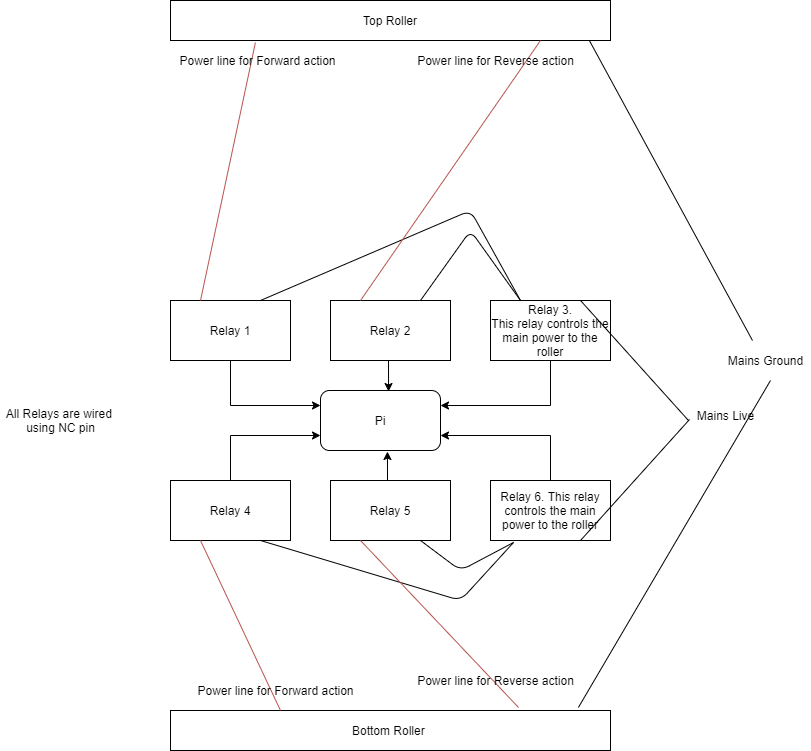

The diagram above was exported from draw.io. Its source (the exported page's mxGraphModel, read from the mxfile embedded in the PNG):
<mxGraphModel dx="1422" dy="1963" grid="1" gridSize="10" guides="1" tooltips="1" connect="1" arrows="1" fold="1" page="1" pageScale="1" pageWidth="827" pageHeight="1169" math="0" shadow="0">
  <root>
    <mxCell id="0" />
    <mxCell id="1" parent="0" />
    <mxCell id="ZtgYAooWoJxV3UMySNwU-1" value="Top Roller" style="rounded=0;whiteSpace=wrap;html=1;" vertex="1" parent="1">
      <mxGeometry x="180" y="-200" width="440" height="40" as="geometry" />
    </mxCell>
    <mxCell id="ZtgYAooWoJxV3UMySNwU-2" value="Bottom Roller&amp;nbsp;" style="rounded=0;whiteSpace=wrap;html=1;" vertex="1" parent="1">
      <mxGeometry x="180" y="510" width="440" height="40" as="geometry" />
    </mxCell>
    <mxCell id="ZtgYAooWoJxV3UMySNwU-10" style="edgeStyle=orthogonalEdgeStyle;rounded=0;orthogonalLoop=1;jettySize=auto;html=1;exitX=0.5;exitY=1;exitDx=0;exitDy=0;entryX=0;entryY=0.25;entryDx=0;entryDy=0;" edge="1" parent="1" source="ZtgYAooWoJxV3UMySNwU-3" target="ZtgYAooWoJxV3UMySNwU-9">
      <mxGeometry relative="1" as="geometry" />
    </mxCell>
    <mxCell id="ZtgYAooWoJxV3UMySNwU-3" value="Relay 1" style="rounded=0;whiteSpace=wrap;html=1;" vertex="1" parent="1">
      <mxGeometry x="180" y="100" width="120" height="60" as="geometry" />
    </mxCell>
    <mxCell id="ZtgYAooWoJxV3UMySNwU-13" style="edgeStyle=orthogonalEdgeStyle;rounded=0;orthogonalLoop=1;jettySize=auto;html=1;exitX=0.5;exitY=1;exitDx=0;exitDy=0;entryX=0.567;entryY=0.017;entryDx=0;entryDy=0;entryPerimeter=0;" edge="1" parent="1" source="ZtgYAooWoJxV3UMySNwU-4" target="ZtgYAooWoJxV3UMySNwU-9">
      <mxGeometry relative="1" as="geometry" />
    </mxCell>
    <mxCell id="ZtgYAooWoJxV3UMySNwU-4" value="Relay 2" style="rounded=0;whiteSpace=wrap;html=1;" vertex="1" parent="1">
      <mxGeometry x="340" y="100" width="120" height="60" as="geometry" />
    </mxCell>
    <mxCell id="ZtgYAooWoJxV3UMySNwU-15" style="edgeStyle=orthogonalEdgeStyle;rounded=0;orthogonalLoop=1;jettySize=auto;html=1;exitX=0.5;exitY=1;exitDx=0;exitDy=0;entryX=1;entryY=0.25;entryDx=0;entryDy=0;" edge="1" parent="1" source="ZtgYAooWoJxV3UMySNwU-5" target="ZtgYAooWoJxV3UMySNwU-9">
      <mxGeometry relative="1" as="geometry" />
    </mxCell>
    <mxCell id="ZtgYAooWoJxV3UMySNwU-5" value="Relay 3.&lt;br&gt;This relay controls the main power to the roller" style="rounded=0;whiteSpace=wrap;html=1;" vertex="1" parent="1">
      <mxGeometry x="500" y="100" width="120" height="60" as="geometry" />
    </mxCell>
    <mxCell id="ZtgYAooWoJxV3UMySNwU-11" style="edgeStyle=orthogonalEdgeStyle;rounded=0;orthogonalLoop=1;jettySize=auto;html=1;exitX=0.5;exitY=0;exitDx=0;exitDy=0;entryX=0;entryY=0.75;entryDx=0;entryDy=0;" edge="1" parent="1" source="ZtgYAooWoJxV3UMySNwU-6" target="ZtgYAooWoJxV3UMySNwU-9">
      <mxGeometry relative="1" as="geometry" />
    </mxCell>
    <mxCell id="ZtgYAooWoJxV3UMySNwU-6" value="Relay 4" style="rounded=0;whiteSpace=wrap;html=1;" vertex="1" parent="1">
      <mxGeometry x="180" y="280" width="120" height="60" as="geometry" />
    </mxCell>
    <mxCell id="ZtgYAooWoJxV3UMySNwU-12" style="edgeStyle=orthogonalEdgeStyle;rounded=0;orthogonalLoop=1;jettySize=auto;html=1;exitX=0.5;exitY=0;exitDx=0;exitDy=0;entryX=0.558;entryY=1.017;entryDx=0;entryDy=0;entryPerimeter=0;" edge="1" parent="1" source="ZtgYAooWoJxV3UMySNwU-7" target="ZtgYAooWoJxV3UMySNwU-9">
      <mxGeometry relative="1" as="geometry" />
    </mxCell>
    <mxCell id="ZtgYAooWoJxV3UMySNwU-7" value="Relay 5" style="rounded=0;whiteSpace=wrap;html=1;" vertex="1" parent="1">
      <mxGeometry x="340" y="280" width="120" height="60" as="geometry" />
    </mxCell>
    <mxCell id="ZtgYAooWoJxV3UMySNwU-14" style="edgeStyle=orthogonalEdgeStyle;rounded=0;orthogonalLoop=1;jettySize=auto;html=1;exitX=0.5;exitY=0;exitDx=0;exitDy=0;entryX=1;entryY=0.75;entryDx=0;entryDy=0;" edge="1" parent="1" source="ZtgYAooWoJxV3UMySNwU-8" target="ZtgYAooWoJxV3UMySNwU-9">
      <mxGeometry relative="1" as="geometry" />
    </mxCell>
    <mxCell id="ZtgYAooWoJxV3UMySNwU-8" value="Relay 6. This relay controls the main power to the roller" style="rounded=0;whiteSpace=wrap;html=1;" vertex="1" parent="1">
      <mxGeometry x="500" y="280" width="120" height="60" as="geometry" />
    </mxCell>
    <mxCell id="ZtgYAooWoJxV3UMySNwU-9" value="Pi" style="rounded=1;whiteSpace=wrap;html=1;" vertex="1" parent="1">
      <mxGeometry x="330" y="190" width="120" height="60" as="geometry" />
    </mxCell>
    <mxCell id="ZtgYAooWoJxV3UMySNwU-17" value="All Relays are wired &lt;br&gt;using NC pin" style="text;html=1;align=center;verticalAlign=middle;resizable=0;points=[];autosize=1;strokeColor=none;" vertex="1" parent="1">
      <mxGeometry x="10" y="205" width="120" height="30" as="geometry" />
    </mxCell>
    <mxCell id="ZtgYAooWoJxV3UMySNwU-18" value="" style="endArrow=none;html=1;exitX=0.75;exitY=0;exitDx=0;exitDy=0;entryX=-0.029;entryY=0.75;entryDx=0;entryDy=0;entryPerimeter=0;" edge="1" parent="1" source="ZtgYAooWoJxV3UMySNwU-5" target="ZtgYAooWoJxV3UMySNwU-19">
      <mxGeometry width="50" height="50" relative="1" as="geometry">
        <mxPoint x="390" y="220" as="sourcePoint" />
        <mxPoint x="680" as="targetPoint" />
      </mxGeometry>
    </mxCell>
    <mxCell id="ZtgYAooWoJxV3UMySNwU-19" value="Mains Live" style="text;html=1;align=center;verticalAlign=middle;resizable=0;points=[];autosize=1;strokeColor=none;" vertex="1" parent="1">
      <mxGeometry x="700" y="205" width="70" height="20" as="geometry" />
    </mxCell>
    <mxCell id="ZtgYAooWoJxV3UMySNwU-20" value="" style="endArrow=none;html=1;entryX=0.25;entryY=0;entryDx=0;entryDy=0;exitX=0.75;exitY=0;exitDx=0;exitDy=0;" edge="1" parent="1" source="ZtgYAooWoJxV3UMySNwU-4" target="ZtgYAooWoJxV3UMySNwU-5">
      <mxGeometry width="50" height="50" relative="1" as="geometry">
        <mxPoint x="390" y="220" as="sourcePoint" />
        <mxPoint x="440" y="170" as="targetPoint" />
        <Array as="points">
          <mxPoint x="480" y="30" />
        </Array>
      </mxGeometry>
    </mxCell>
    <mxCell id="ZtgYAooWoJxV3UMySNwU-22" value="" style="endArrow=none;html=1;entryX=0.25;entryY=0;entryDx=0;entryDy=0;exitX=0.75;exitY=0;exitDx=0;exitDy=0;" edge="1" parent="1" source="ZtgYAooWoJxV3UMySNwU-3" target="ZtgYAooWoJxV3UMySNwU-5">
      <mxGeometry width="50" height="50" relative="1" as="geometry">
        <mxPoint x="390" y="220" as="sourcePoint" />
        <mxPoint x="440" y="170" as="targetPoint" />
        <Array as="points">
          <mxPoint x="480" y="10" />
        </Array>
      </mxGeometry>
    </mxCell>
    <mxCell id="ZtgYAooWoJxV3UMySNwU-23" value="" style="endArrow=none;html=1;entryX=0.193;entryY=1.05;entryDx=0;entryDy=0;entryPerimeter=0;exitX=0.25;exitY=0;exitDx=0;exitDy=0;fillColor=#f8cecc;strokeColor=#b85450;" edge="1" parent="1" source="ZtgYAooWoJxV3UMySNwU-3" target="ZtgYAooWoJxV3UMySNwU-1">
      <mxGeometry width="50" height="50" relative="1" as="geometry">
        <mxPoint x="265" y="-100" as="sourcePoint" />
        <mxPoint x="440" y="170" as="targetPoint" />
      </mxGeometry>
    </mxCell>
    <mxCell id="ZtgYAooWoJxV3UMySNwU-24" value="" style="endArrow=none;html=1;entryX=0.193;entryY=1.05;entryDx=0;entryDy=0;entryPerimeter=0;exitX=0.25;exitY=0;exitDx=0;exitDy=0;fillColor=#f8cecc;strokeColor=#b85450;" edge="1" parent="1" source="ZtgYAooWoJxV3UMySNwU-4">
      <mxGeometry width="50" height="50" relative="1" as="geometry">
        <mxPoint x="550.0799999999999" y="-102" as="sourcePoint" />
        <mxPoint x="550" y="-160" as="targetPoint" />
      </mxGeometry>
    </mxCell>
    <mxCell id="ZtgYAooWoJxV3UMySNwU-25" value="" style="endArrow=none;html=1;entryX=0.952;entryY=1;entryDx=0;entryDy=0;entryPerimeter=0;" edge="1" parent="1" target="ZtgYAooWoJxV3UMySNwU-1">
      <mxGeometry width="50" height="50" relative="1" as="geometry">
        <mxPoint x="762" y="140" as="sourcePoint" />
        <mxPoint x="680" y="20" as="targetPoint" />
      </mxGeometry>
    </mxCell>
    <mxCell id="ZtgYAooWoJxV3UMySNwU-26" value="Mains Ground" style="text;html=1;align=center;verticalAlign=middle;resizable=0;points=[];autosize=1;strokeColor=none;" vertex="1" parent="1">
      <mxGeometry x="730" y="150" width="90" height="20" as="geometry" />
    </mxCell>
    <mxCell id="ZtgYAooWoJxV3UMySNwU-27" value="Power line for Forward action" style="text;html=1;align=center;verticalAlign=middle;resizable=0;points=[];autosize=1;strokeColor=none;" vertex="1" parent="1">
      <mxGeometry x="182" y="-150" width="170" height="20" as="geometry" />
    </mxCell>
    <mxCell id="ZtgYAooWoJxV3UMySNwU-28" value="Power line for Reverse action" style="text;html=1;align=center;verticalAlign=middle;resizable=0;points=[];autosize=1;strokeColor=none;" vertex="1" parent="1">
      <mxGeometry x="420" y="-150" width="170" height="20" as="geometry" />
    </mxCell>
    <mxCell id="ZtgYAooWoJxV3UMySNwU-31" value="" style="endArrow=none;html=1;entryX=0.75;entryY=1;entryDx=0;entryDy=0;exitX=0.192;exitY=1.033;exitDx=0;exitDy=0;exitPerimeter=0;" edge="1" parent="1" source="ZtgYAooWoJxV3UMySNwU-8" target="ZtgYAooWoJxV3UMySNwU-7">
      <mxGeometry width="50" height="50" relative="1" as="geometry">
        <mxPoint x="440" y="110" as="sourcePoint" />
        <mxPoint x="540" y="110" as="targetPoint" />
        <Array as="points">
          <mxPoint x="470" y="370" />
        </Array>
      </mxGeometry>
    </mxCell>
    <mxCell id="ZtgYAooWoJxV3UMySNwU-32" value="" style="endArrow=none;html=1;entryX=0.192;entryY=1.033;entryDx=0;entryDy=0;exitX=0.75;exitY=1;exitDx=0;exitDy=0;entryPerimeter=0;" edge="1" parent="1" source="ZtgYAooWoJxV3UMySNwU-6" target="ZtgYAooWoJxV3UMySNwU-8">
      <mxGeometry width="50" height="50" relative="1" as="geometry">
        <mxPoint x="280" y="110" as="sourcePoint" />
        <mxPoint x="540" y="110" as="targetPoint" />
        <Array as="points">
          <mxPoint x="470" y="400" />
        </Array>
      </mxGeometry>
    </mxCell>
    <mxCell id="ZtgYAooWoJxV3UMySNwU-33" value="" style="endArrow=none;html=1;entryX=-0.014;entryY=0.7;entryDx=0;entryDy=0;entryPerimeter=0;exitX=0.75;exitY=1;exitDx=0;exitDy=0;" edge="1" parent="1" source="ZtgYAooWoJxV3UMySNwU-8" target="ZtgYAooWoJxV3UMySNwU-19">
      <mxGeometry width="50" height="50" relative="1" as="geometry">
        <mxPoint x="390" y="220" as="sourcePoint" />
        <mxPoint x="440" y="170" as="targetPoint" />
      </mxGeometry>
    </mxCell>
    <mxCell id="ZtgYAooWoJxV3UMySNwU-34" value="" style="endArrow=none;html=1;entryX=0.927;entryY=-0.075;entryDx=0;entryDy=0;entryPerimeter=0;" edge="1" parent="1" target="ZtgYAooWoJxV3UMySNwU-2">
      <mxGeometry width="50" height="50" relative="1" as="geometry">
        <mxPoint x="780" y="180" as="sourcePoint" />
        <mxPoint x="608.8800000000001" y="-150" as="targetPoint" />
      </mxGeometry>
    </mxCell>
    <mxCell id="ZtgYAooWoJxV3UMySNwU-35" value="" style="endArrow=none;html=1;entryX=0.791;entryY=-0.075;entryDx=0;entryDy=0;entryPerimeter=0;exitX=0.25;exitY=1;exitDx=0;exitDy=0;fillColor=#f8cecc;strokeColor=#b85450;" edge="1" parent="1" source="ZtgYAooWoJxV3UMySNwU-7" target="ZtgYAooWoJxV3UMySNwU-2">
      <mxGeometry width="50" height="50" relative="1" as="geometry">
        <mxPoint x="380" y="110" as="sourcePoint" />
        <mxPoint x="560" y="-150" as="targetPoint" />
      </mxGeometry>
    </mxCell>
    <mxCell id="ZtgYAooWoJxV3UMySNwU-36" value="" style="endArrow=none;html=1;entryX=0.25;entryY=0;entryDx=0;entryDy=0;exitX=0.25;exitY=1;exitDx=0;exitDy=0;fillColor=#f8cecc;strokeColor=#b85450;" edge="1" parent="1" source="ZtgYAooWoJxV3UMySNwU-6" target="ZtgYAooWoJxV3UMySNwU-2">
      <mxGeometry width="50" height="50" relative="1" as="geometry">
        <mxPoint x="220" y="110" as="sourcePoint" />
        <mxPoint x="274.9200000000001" y="-148" as="targetPoint" />
      </mxGeometry>
    </mxCell>
    <mxCell id="ZtgYAooWoJxV3UMySNwU-37" value="Power line for Forward action" style="text;html=1;align=center;verticalAlign=middle;resizable=0;points=[];autosize=1;strokeColor=none;" vertex="1" parent="1">
      <mxGeometry x="200" y="480" width="170" height="20" as="geometry" />
    </mxCell>
    <mxCell id="ZtgYAooWoJxV3UMySNwU-38" value="Power line for Reverse action" style="text;html=1;align=center;verticalAlign=middle;resizable=0;points=[];autosize=1;strokeColor=none;" vertex="1" parent="1">
      <mxGeometry x="420" y="470" width="170" height="20" as="geometry" />
    </mxCell>
  </root>
</mxGraphModel>